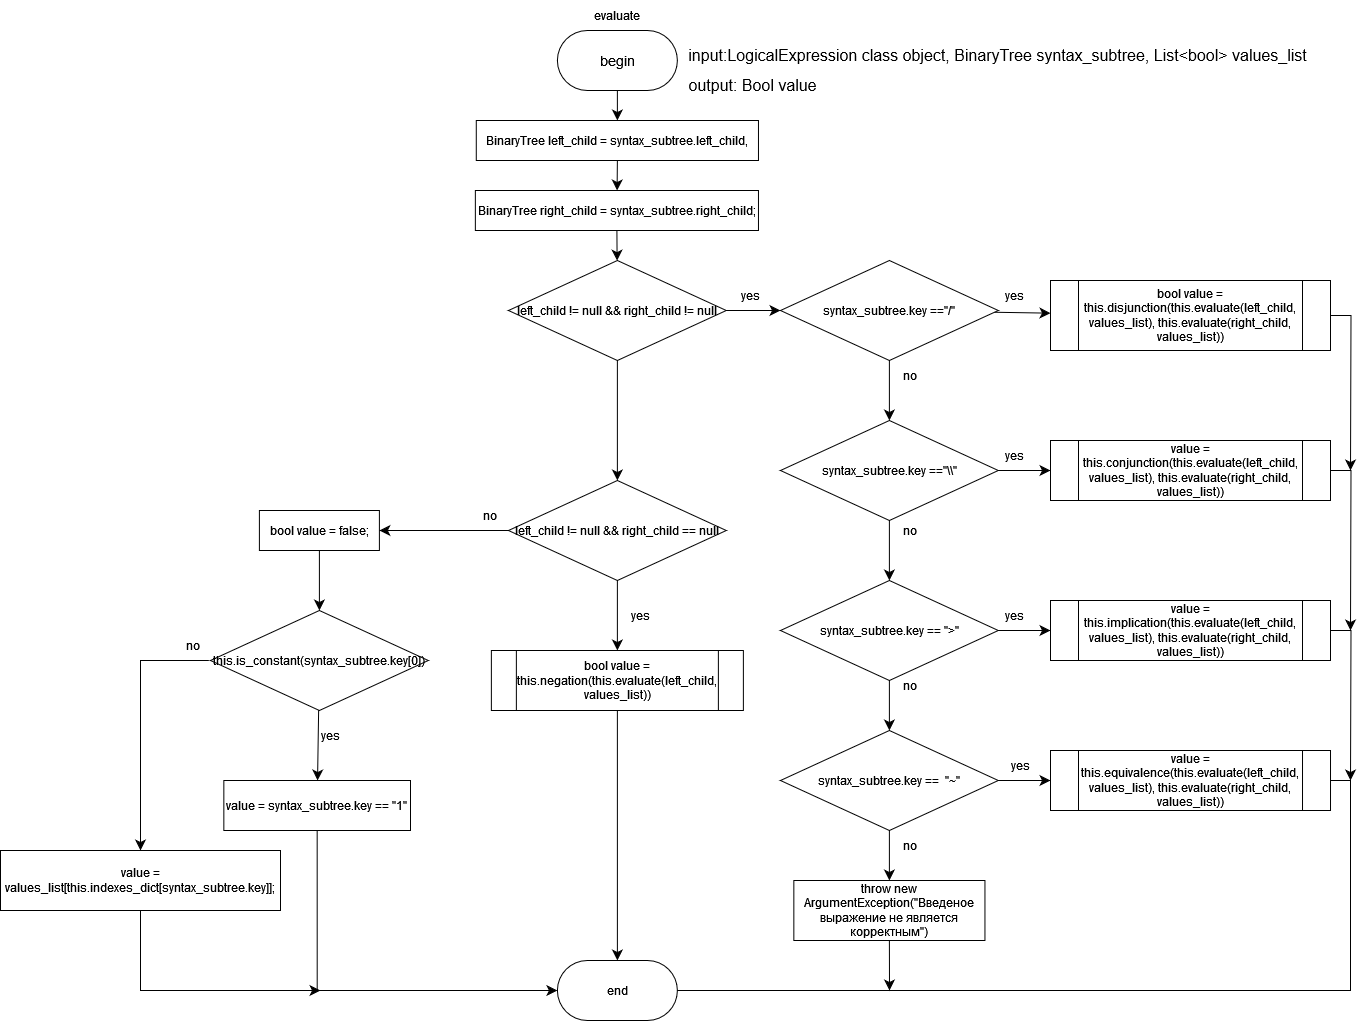

The diagram above was exported from draw.io. Its source (the exported page's mxGraphModel, read from the mxfile embedded in the PNG):
<mxGraphModel dx="1539" dy="798" grid="1" gridSize="10" guides="1" tooltips="1" connect="1" arrows="1" fold="1" page="1" pageScale="1" pageWidth="827" pageHeight="1169" math="0" shadow="0">
  <root>
    <mxCell id="0" />
    <mxCell id="1" parent="0" />
    <mxCell id="izzgKIbgATQWt5yZX0C3-7" value="" style="edgeStyle=none;curved=1;rounded=0;orthogonalLoop=1;jettySize=auto;html=1;fontSize=12;startSize=8;endSize=8;" parent="1" source="izzgKIbgATQWt5yZX0C3-1" target="izzgKIbgATQWt5yZX0C3-6" edge="1">
      <mxGeometry relative="1" as="geometry" />
    </mxCell>
    <mxCell id="izzgKIbgATQWt5yZX0C3-1" value="&lt;font face=&quot;Helvetica&quot; style=&quot;font-size: 14px;&quot;&gt;begin&lt;/font&gt;" style="rounded=1;whiteSpace=wrap;html=1;arcSize=50;" parent="1" vertex="1">
      <mxGeometry x="106.89000000000001" y="40" width="120" height="60" as="geometry" />
    </mxCell>
    <mxCell id="izzgKIbgATQWt5yZX0C3-2" value="evaluate" style="text;html=1;align=center;verticalAlign=middle;whiteSpace=wrap;rounded=0;" parent="1" vertex="1">
      <mxGeometry x="136.89" y="10" width="60" height="30" as="geometry" />
    </mxCell>
    <mxCell id="izzgKIbgATQWt5yZX0C3-3" value="&lt;div&gt;input:LogicalExpression class object, BinaryTree syntax_subtree, List&amp;lt;bool&amp;gt; values_list&lt;br&gt;&lt;/div&gt;" style="text;html=1;align=center;verticalAlign=middle;resizable=0;points=[];autosize=1;strokeColor=none;fillColor=none;fontSize=16;" parent="1" vertex="1">
      <mxGeometry x="226.89" y="50" width="640" height="30" as="geometry" />
    </mxCell>
    <mxCell id="izzgKIbgATQWt5yZX0C3-4" value="output: Bool &lt;span data-code-marker=&quot;&quot; class=&quot;blob-code-inner blob-code-marker js-code-nav-pass&quot;&gt;value&lt;/span&gt;" style="text;html=1;align=center;verticalAlign=middle;resizable=0;points=[];autosize=1;strokeColor=none;fillColor=none;fontSize=16;" parent="1" vertex="1">
      <mxGeometry x="226.89" y="80" width="150" height="30" as="geometry" />
    </mxCell>
    <mxCell id="eIIe2d8v0mMNx52ftpRA-6" style="edgeStyle=none;curved=1;rounded=0;orthogonalLoop=1;jettySize=auto;html=1;exitX=0.5;exitY=1;exitDx=0;exitDy=0;fontSize=12;startSize=8;endSize=8;" edge="1" parent="1" source="izzgKIbgATQWt5yZX0C3-6" target="eIIe2d8v0mMNx52ftpRA-5">
      <mxGeometry relative="1" as="geometry" />
    </mxCell>
    <mxCell id="izzgKIbgATQWt5yZX0C3-6" value="BinaryTree left_child = syntax_subtree.left_child," style="whiteSpace=wrap;html=1;" parent="1" vertex="1">
      <mxGeometry x="25.779999999999998" y="130" width="282.19" height="40" as="geometry" />
    </mxCell>
    <mxCell id="izzgKIbgATQWt5yZX0C3-11" value="" style="edgeStyle=none;curved=1;rounded=0;orthogonalLoop=1;jettySize=auto;html=1;fontSize=12;startSize=8;endSize=8;" parent="1" source="izzgKIbgATQWt5yZX0C3-8" target="izzgKIbgATQWt5yZX0C3-10" edge="1">
      <mxGeometry relative="1" as="geometry" />
    </mxCell>
    <mxCell id="izzgKIbgATQWt5yZX0C3-34" value="" style="edgeStyle=none;curved=1;rounded=0;orthogonalLoop=1;jettySize=auto;html=1;fontSize=12;startSize=8;endSize=8;" parent="1" source="izzgKIbgATQWt5yZX0C3-8" target="izzgKIbgATQWt5yZX0C3-33" edge="1">
      <mxGeometry relative="1" as="geometry" />
    </mxCell>
    <mxCell id="izzgKIbgATQWt5yZX0C3-8" value="left_child != null &amp;&amp; right_child != null" style="rhombus;whiteSpace=wrap;html=1;" parent="1" vertex="1">
      <mxGeometry x="57.989999999999995" y="270" width="217.79" height="100" as="geometry" />
    </mxCell>
    <mxCell id="izzgKIbgATQWt5yZX0C3-15" value="" style="edgeStyle=none;curved=1;rounded=0;orthogonalLoop=1;jettySize=auto;html=1;fontSize=12;startSize=8;endSize=8;" parent="1" source="izzgKIbgATQWt5yZX0C3-10" target="izzgKIbgATQWt5yZX0C3-14" edge="1">
      <mxGeometry relative="1" as="geometry" />
    </mxCell>
    <mxCell id="izzgKIbgATQWt5yZX0C3-17" value="" style="edgeStyle=none;curved=1;rounded=0;orthogonalLoop=1;jettySize=auto;html=1;fontSize=12;startSize=8;endSize=8;" parent="1" source="izzgKIbgATQWt5yZX0C3-10" target="izzgKIbgATQWt5yZX0C3-16" edge="1">
      <mxGeometry relative="1" as="geometry" />
    </mxCell>
    <mxCell id="izzgKIbgATQWt5yZX0C3-10" value="syntax_subtree.key ==&quot;/&quot;" style="rhombus;whiteSpace=wrap;html=1;" parent="1" vertex="1">
      <mxGeometry x="330" y="270" width="217.79" height="100" as="geometry" />
    </mxCell>
    <mxCell id="izzgKIbgATQWt5yZX0C3-49" style="edgeStyle=orthogonalEdgeStyle;rounded=0;orthogonalLoop=1;jettySize=auto;html=1;exitX=1;exitY=0.5;exitDx=0;exitDy=0;fontSize=12;startSize=8;endSize=8;" parent="1" source="izzgKIbgATQWt5yZX0C3-14" edge="1">
      <mxGeometry relative="1" as="geometry">
        <mxPoint x="900" y="480" as="targetPoint" />
      </mxGeometry>
    </mxCell>
    <mxCell id="izzgKIbgATQWt5yZX0C3-14" value="&lt;span data-code-marker=&quot;+&quot; class=&quot;blob-code-inner blob-code-marker js-code-nav-pass&quot;&gt;&lt;span class=&quot;pl-smi&quot;&gt;bool&lt;/span&gt; &lt;span class=&quot;pl-s1&quot;&gt;value&lt;/span&gt; &lt;span class=&quot;pl-c1&quot;&gt;=&lt;/span&gt; &lt;/span&gt;this.disjunction(this.evaluate(left_child, values_list), this.evaluate(right_child, values_list))" style="shape=process;whiteSpace=wrap;html=1;backgroundOutline=1;" parent="1" vertex="1">
      <mxGeometry x="600" y="290" width="280" height="70" as="geometry" />
    </mxCell>
    <mxCell id="izzgKIbgATQWt5yZX0C3-19" value="" style="edgeStyle=none;curved=1;rounded=0;orthogonalLoop=1;jettySize=auto;html=1;fontSize=12;startSize=8;endSize=8;" parent="1" source="izzgKIbgATQWt5yZX0C3-16" target="izzgKIbgATQWt5yZX0C3-18" edge="1">
      <mxGeometry relative="1" as="geometry" />
    </mxCell>
    <mxCell id="izzgKIbgATQWt5yZX0C3-21" value="" style="edgeStyle=none;curved=1;rounded=0;orthogonalLoop=1;jettySize=auto;html=1;fontSize=12;startSize=8;endSize=8;" parent="1" source="izzgKIbgATQWt5yZX0C3-16" target="izzgKIbgATQWt5yZX0C3-20" edge="1">
      <mxGeometry relative="1" as="geometry" />
    </mxCell>
    <mxCell id="izzgKIbgATQWt5yZX0C3-16" value="syntax_subtree.key ==&quot;\\&quot;" style="rhombus;whiteSpace=wrap;html=1;" parent="1" vertex="1">
      <mxGeometry x="330" y="430" width="217.79" height="100" as="geometry" />
    </mxCell>
    <mxCell id="izzgKIbgATQWt5yZX0C3-48" style="edgeStyle=orthogonalEdgeStyle;rounded=0;orthogonalLoop=1;jettySize=auto;html=1;exitX=1;exitY=0.5;exitDx=0;exitDy=0;fontSize=12;startSize=8;endSize=8;" parent="1" source="izzgKIbgATQWt5yZX0C3-18" edge="1">
      <mxGeometry relative="1" as="geometry">
        <mxPoint x="900" y="640" as="targetPoint" />
      </mxGeometry>
    </mxCell>
    <mxCell id="izzgKIbgATQWt5yZX0C3-18" value="&lt;span data-code-marker=&quot;+&quot; class=&quot;blob-code-inner blob-code-marker js-code-nav-pass&quot;&gt;&lt;span class=&quot;pl-s1&quot;&gt;value&lt;/span&gt; &lt;span class=&quot;pl-c1&quot;&gt;=&lt;/span&gt; &lt;/span&gt;this.conjunction(this.evaluate(left_child, values_list), this.evaluate(right_child, values_list))" style="shape=process;whiteSpace=wrap;html=1;backgroundOutline=1;" parent="1" vertex="1">
      <mxGeometry x="600" y="450" width="280" height="60" as="geometry" />
    </mxCell>
    <mxCell id="izzgKIbgATQWt5yZX0C3-23" value="" style="edgeStyle=none;curved=1;rounded=0;orthogonalLoop=1;jettySize=auto;html=1;fontSize=12;startSize=8;endSize=8;" parent="1" source="izzgKIbgATQWt5yZX0C3-20" target="izzgKIbgATQWt5yZX0C3-22" edge="1">
      <mxGeometry relative="1" as="geometry" />
    </mxCell>
    <mxCell id="izzgKIbgATQWt5yZX0C3-27" value="" style="edgeStyle=none;curved=1;rounded=0;orthogonalLoop=1;jettySize=auto;html=1;fontSize=12;startSize=8;endSize=8;" parent="1" source="izzgKIbgATQWt5yZX0C3-20" target="izzgKIbgATQWt5yZX0C3-26" edge="1">
      <mxGeometry relative="1" as="geometry" />
    </mxCell>
    <mxCell id="izzgKIbgATQWt5yZX0C3-20" value="syntax_subtree.key == &quot;&amp;gt;&quot;" style="rhombus;whiteSpace=wrap;html=1;" parent="1" vertex="1">
      <mxGeometry x="330" y="590" width="217.79" height="100" as="geometry" />
    </mxCell>
    <mxCell id="izzgKIbgATQWt5yZX0C3-25" value="" style="edgeStyle=none;curved=1;rounded=0;orthogonalLoop=1;jettySize=auto;html=1;fontSize=12;startSize=8;endSize=8;" parent="1" source="izzgKIbgATQWt5yZX0C3-22" target="izzgKIbgATQWt5yZX0C3-24" edge="1">
      <mxGeometry relative="1" as="geometry" />
    </mxCell>
    <mxCell id="izzgKIbgATQWt5yZX0C3-29" value="" style="edgeStyle=none;curved=1;rounded=0;orthogonalLoop=1;jettySize=auto;html=1;fontSize=12;startSize=8;endSize=8;" parent="1" source="izzgKIbgATQWt5yZX0C3-22" target="izzgKIbgATQWt5yZX0C3-28" edge="1">
      <mxGeometry relative="1" as="geometry" />
    </mxCell>
    <mxCell id="izzgKIbgATQWt5yZX0C3-22" value="syntax_subtree.key ==&amp;nbsp; &quot;~&quot;" style="rhombus;whiteSpace=wrap;html=1;" parent="1" vertex="1">
      <mxGeometry x="330" y="740" width="217.79" height="100" as="geometry" />
    </mxCell>
    <mxCell id="izzgKIbgATQWt5yZX0C3-45" style="edgeStyle=none;curved=1;rounded=0;orthogonalLoop=1;jettySize=auto;html=1;exitX=0.5;exitY=1;exitDx=0;exitDy=0;fontSize=12;startSize=8;endSize=8;" parent="1" source="izzgKIbgATQWt5yZX0C3-24" edge="1">
      <mxGeometry relative="1" as="geometry">
        <mxPoint x="439" y="1000" as="targetPoint" />
      </mxGeometry>
    </mxCell>
    <mxCell id="izzgKIbgATQWt5yZX0C3-24" value="throw new ArgumentException(&quot;Введеное выражение не является корректным&quot;)" style="whiteSpace=wrap;html=1;" parent="1" vertex="1">
      <mxGeometry x="343.34" y="890" width="191.11" height="60" as="geometry" />
    </mxCell>
    <mxCell id="izzgKIbgATQWt5yZX0C3-47" style="edgeStyle=orthogonalEdgeStyle;rounded=0;orthogonalLoop=1;jettySize=auto;html=1;exitX=1;exitY=0.5;exitDx=0;exitDy=0;fontSize=12;startSize=8;endSize=8;" parent="1" source="izzgKIbgATQWt5yZX0C3-26" edge="1">
      <mxGeometry relative="1" as="geometry">
        <mxPoint x="900" y="790" as="targetPoint" />
      </mxGeometry>
    </mxCell>
    <mxCell id="izzgKIbgATQWt5yZX0C3-26" value="&lt;span data-code-marker=&quot;+&quot; class=&quot;blob-code-inner blob-code-marker js-code-nav-pass&quot;&gt;&lt;span class=&quot;pl-s1&quot;&gt;value&lt;/span&gt; &lt;span class=&quot;pl-c1&quot;&gt;=&lt;/span&gt;&lt;/span&gt;&lt;span data-code-marker=&quot;+&quot; class=&quot;blob-code-inner blob-code-marker js-code-nav-pass&quot;&gt; &lt;/span&gt;this.implication(this.evaluate(left_child, values_list), this.evaluate(right_child, values_list))" style="shape=process;whiteSpace=wrap;html=1;backgroundOutline=1;" parent="1" vertex="1">
      <mxGeometry x="600" y="610" width="280" height="60" as="geometry" />
    </mxCell>
    <mxCell id="izzgKIbgATQWt5yZX0C3-46" style="edgeStyle=orthogonalEdgeStyle;rounded=0;orthogonalLoop=1;jettySize=auto;html=1;exitX=1;exitY=0.5;exitDx=0;exitDy=0;fontSize=12;startSize=8;endSize=8;" parent="1" source="izzgKIbgATQWt5yZX0C3-28" edge="1">
      <mxGeometry relative="1" as="geometry">
        <mxPoint x="210" y="1010" as="targetPoint" />
        <Array as="points">
          <mxPoint x="900" y="790" />
          <mxPoint x="900" y="1000" />
          <mxPoint x="211" y="1000" />
          <mxPoint x="211" y="1010" />
        </Array>
      </mxGeometry>
    </mxCell>
    <mxCell id="izzgKIbgATQWt5yZX0C3-28" value="&lt;span data-code-marker=&quot;+&quot; class=&quot;blob-code-inner blob-code-marker js-code-nav-pass&quot;&gt;&lt;span class=&quot;pl-s1&quot;&gt;value&lt;/span&gt; &lt;span class=&quot;pl-c1&quot;&gt;=&lt;/span&gt;&lt;/span&gt;&lt;span data-code-marker=&quot;+&quot; class=&quot;blob-code-inner blob-code-marker js-code-nav-pass&quot;&gt; &lt;/span&gt;this.equivalence(this.evaluate(left_child, values_list), this.evaluate(right_child, values_list))" style="shape=process;whiteSpace=wrap;html=1;backgroundOutline=1;" parent="1" vertex="1">
      <mxGeometry x="600" y="760" width="280.01" height="60" as="geometry" />
    </mxCell>
    <mxCell id="izzgKIbgATQWt5yZX0C3-30" value="end" style="rounded=1;whiteSpace=wrap;html=1;arcSize=50;" parent="1" vertex="1">
      <mxGeometry x="106.88999999999999" y="970" width="120" height="60" as="geometry" />
    </mxCell>
    <mxCell id="izzgKIbgATQWt5yZX0C3-38" value="" style="edgeStyle=none;curved=1;rounded=0;orthogonalLoop=1;jettySize=auto;html=1;fontSize=12;startSize=8;endSize=8;" parent="1" source="izzgKIbgATQWt5yZX0C3-33" target="izzgKIbgATQWt5yZX0C3-37" edge="1">
      <mxGeometry relative="1" as="geometry" />
    </mxCell>
    <mxCell id="izzgKIbgATQWt5yZX0C3-64" value="" style="edgeStyle=none;curved=1;rounded=0;orthogonalLoop=1;jettySize=auto;html=1;fontSize=12;startSize=8;endSize=8;" parent="1" source="izzgKIbgATQWt5yZX0C3-33" target="eIIe2d8v0mMNx52ftpRA-1" edge="1">
      <mxGeometry relative="1" as="geometry" />
    </mxCell>
    <mxCell id="izzgKIbgATQWt5yZX0C3-33" value="left_child != null &amp;&amp; right_child == null" style="rhombus;whiteSpace=wrap;html=1;" parent="1" vertex="1">
      <mxGeometry x="57.989999999999995" y="490" width="217.79" height="100" as="geometry" />
    </mxCell>
    <mxCell id="izzgKIbgATQWt5yZX0C3-43" style="edgeStyle=none;curved=1;rounded=0;orthogonalLoop=1;jettySize=auto;html=1;exitX=0.5;exitY=1;exitDx=0;exitDy=0;fontSize=12;startSize=8;endSize=8;" parent="1" source="izzgKIbgATQWt5yZX0C3-37" target="izzgKIbgATQWt5yZX0C3-30" edge="1">
      <mxGeometry relative="1" as="geometry" />
    </mxCell>
    <mxCell id="izzgKIbgATQWt5yZX0C3-37" value="&lt;span data-code-marker=&quot;+&quot; class=&quot;blob-code-inner blob-code-marker js-code-nav-pass&quot;&gt;&lt;span class=&quot;pl-smi&quot;&gt;bool&lt;/span&gt; &lt;span class=&quot;pl-s1&quot;&gt;value&lt;/span&gt; &lt;span class=&quot;pl-c1&quot;&gt;=&lt;/span&gt; &lt;/span&gt;this.negation(this.evaluate(left_child, values_list))" style="shape=process;whiteSpace=wrap;html=1;backgroundOutline=1;" parent="1" vertex="1">
      <mxGeometry x="40.870000000000005" y="660" width="252.01" height="60" as="geometry" />
    </mxCell>
    <mxCell id="izzgKIbgATQWt5yZX0C3-50" value="yes" style="text;html=1;align=center;verticalAlign=middle;whiteSpace=wrap;rounded=0;" parent="1" vertex="1">
      <mxGeometry x="270" y="290" width="60" height="30" as="geometry" />
    </mxCell>
    <mxCell id="izzgKIbgATQWt5yZX0C3-51" value="yes" style="text;html=1;align=center;verticalAlign=middle;whiteSpace=wrap;rounded=0;" parent="1" vertex="1">
      <mxGeometry x="534.45" y="290" width="60" height="30" as="geometry" />
    </mxCell>
    <mxCell id="izzgKIbgATQWt5yZX0C3-52" value="yes" style="text;html=1;align=center;verticalAlign=middle;whiteSpace=wrap;rounded=0;" parent="1" vertex="1">
      <mxGeometry x="534.45" y="450" width="60" height="30" as="geometry" />
    </mxCell>
    <mxCell id="izzgKIbgATQWt5yZX0C3-53" value="yes" style="text;html=1;align=center;verticalAlign=middle;whiteSpace=wrap;rounded=0;" parent="1" vertex="1">
      <mxGeometry x="534.45" y="610" width="60" height="30" as="geometry" />
    </mxCell>
    <mxCell id="izzgKIbgATQWt5yZX0C3-54" value="yes" style="text;html=1;align=center;verticalAlign=middle;whiteSpace=wrap;rounded=0;" parent="1" vertex="1">
      <mxGeometry x="540" y="760" width="60" height="30" as="geometry" />
    </mxCell>
    <mxCell id="izzgKIbgATQWt5yZX0C3-55" value="yes" style="text;html=1;align=center;verticalAlign=middle;whiteSpace=wrap;rounded=0;" parent="1" vertex="1">
      <mxGeometry x="160" y="610" width="60" height="30" as="geometry" />
    </mxCell>
    <mxCell id="izzgKIbgATQWt5yZX0C3-56" value="no" style="text;html=1;align=center;verticalAlign=middle;whiteSpace=wrap;rounded=0;" parent="1" vertex="1">
      <mxGeometry x="430" y="370" width="60" height="30" as="geometry" />
    </mxCell>
    <mxCell id="izzgKIbgATQWt5yZX0C3-57" value="no" style="text;html=1;align=center;verticalAlign=middle;whiteSpace=wrap;rounded=0;" parent="1" vertex="1">
      <mxGeometry x="430" y="525" width="60" height="30" as="geometry" />
    </mxCell>
    <mxCell id="izzgKIbgATQWt5yZX0C3-59" value="no" style="text;html=1;align=center;verticalAlign=middle;whiteSpace=wrap;rounded=0;" parent="1" vertex="1">
      <mxGeometry x="430" y="680" width="60" height="30" as="geometry" />
    </mxCell>
    <mxCell id="izzgKIbgATQWt5yZX0C3-60" value="no" style="text;html=1;align=center;verticalAlign=middle;whiteSpace=wrap;rounded=0;" parent="1" vertex="1">
      <mxGeometry x="430" y="840" width="60" height="30" as="geometry" />
    </mxCell>
    <mxCell id="izzgKIbgATQWt5yZX0C3-61" value="no" style="text;html=1;align=center;verticalAlign=middle;whiteSpace=wrap;rounded=0;" parent="1" vertex="1">
      <mxGeometry x="9.999999999999977" y="510" width="60" height="30" as="geometry" />
    </mxCell>
    <mxCell id="izzgKIbgATQWt5yZX0C3-66" value="" style="edgeStyle=none;curved=1;rounded=0;orthogonalLoop=1;jettySize=auto;html=1;fontSize=12;startSize=8;endSize=8;" parent="1" source="izzgKIbgATQWt5yZX0C3-62" target="izzgKIbgATQWt5yZX0C3-65" edge="1">
      <mxGeometry relative="1" as="geometry" />
    </mxCell>
    <mxCell id="izzgKIbgATQWt5yZX0C3-62" value="&lt;span data-code-marker=&quot;+&quot; class=&quot;blob-code-inner blob-code-marker js-code-nav-pass&quot;&gt;&lt;span class=&quot;pl-k&quot;&gt;this&lt;/span&gt;&lt;span class=&quot;pl-kos&quot;&gt;.&lt;/span&gt;&lt;span class=&quot;pl-en&quot;&gt;is_constant&lt;/span&gt;&lt;span class=&quot;pl-kos&quot;&gt;(&lt;/span&gt;syntax_subtree&lt;span class=&quot;pl-kos&quot;&gt;.&lt;/span&gt;key&lt;span class=&quot;pl-kos&quot;&gt;[&lt;/span&gt;&lt;span class=&quot;pl-c1&quot;&gt;0&lt;/span&gt;&lt;span class=&quot;pl-kos&quot;&gt;]&lt;/span&gt;&lt;span class=&quot;pl-kos&quot;&gt;)&lt;/span&gt;&lt;span class=&quot;pl-kos&quot;&gt;&lt;/span&gt;&lt;/span&gt;" style="rhombus;whiteSpace=wrap;html=1;" parent="1" vertex="1">
      <mxGeometry x="-240" y="620" width="217.79" height="100" as="geometry" />
    </mxCell>
    <mxCell id="izzgKIbgATQWt5yZX0C3-71" style="edgeStyle=orthogonalEdgeStyle;rounded=0;orthogonalLoop=1;jettySize=auto;html=1;exitX=0.5;exitY=1;exitDx=0;exitDy=0;entryX=0;entryY=0.5;entryDx=0;entryDy=0;fontSize=12;startSize=8;endSize=8;" parent="1" source="izzgKIbgATQWt5yZX0C3-65" target="izzgKIbgATQWt5yZX0C3-30" edge="1">
      <mxGeometry relative="1" as="geometry" />
    </mxCell>
    <mxCell id="izzgKIbgATQWt5yZX0C3-65" value="&lt;div&gt;&lt;span data-code-marker=&quot;+&quot; class=&quot;blob-code-inner blob-code-marker js-code-nav-pass&quot;&gt;&lt;span class=&quot;pl-k&quot;&gt;value =&lt;/span&gt; syntax_subtree&lt;span class=&quot;pl-kos&quot;&gt;.&lt;/span&gt;key &lt;span class=&quot;pl-c1&quot;&gt;==&lt;/span&gt; &lt;span class=&quot;pl-s&quot;&gt;&lt;span class=&quot;pl-s&quot;&gt;&quot;&lt;/span&gt;1&lt;span class=&quot;pl-s&quot;&gt;&quot;&lt;/span&gt;&lt;/span&gt;&lt;span class=&quot;pl-kos&quot;&gt;&lt;/span&gt;&lt;/span&gt;&lt;/div&gt;" style="whiteSpace=wrap;html=1;" parent="1" vertex="1">
      <mxGeometry x="-226.66" y="790" width="186.66" height="50" as="geometry" />
    </mxCell>
    <mxCell id="izzgKIbgATQWt5yZX0C3-73" style="edgeStyle=orthogonalEdgeStyle;rounded=0;orthogonalLoop=1;jettySize=auto;html=1;exitX=0.5;exitY=1;exitDx=0;exitDy=0;fontSize=12;startSize=8;endSize=8;" parent="1" source="Gv-RbKhkMUsL4UoW5Opt-2" edge="1">
      <mxGeometry relative="1" as="geometry">
        <mxPoint x="-130" y="1000" as="targetPoint" />
        <Array as="points">
          <mxPoint x="-310" y="1000" />
        </Array>
        <mxPoint x="-414.44499999999994" y="570" as="sourcePoint" />
      </mxGeometry>
    </mxCell>
    <mxCell id="Gv-RbKhkMUsL4UoW5Opt-3" style="edgeStyle=orthogonalEdgeStyle;rounded=0;orthogonalLoop=1;jettySize=auto;html=1;exitX=0.75;exitY=1;exitDx=0;exitDy=0;entryX=0.5;entryY=0;entryDx=0;entryDy=0;fontSize=12;startSize=8;endSize=8;" parent="1" source="izzgKIbgATQWt5yZX0C3-69" target="Gv-RbKhkMUsL4UoW5Opt-2" edge="1">
      <mxGeometry relative="1" as="geometry">
        <Array as="points">
          <mxPoint x="-310" y="670" />
        </Array>
      </mxGeometry>
    </mxCell>
    <mxCell id="izzgKIbgATQWt5yZX0C3-69" value="no" style="text;html=1;align=center;verticalAlign=middle;whiteSpace=wrap;rounded=0;" parent="1" vertex="1">
      <mxGeometry x="-286.66" y="640" width="60" height="30" as="geometry" />
    </mxCell>
    <mxCell id="izzgKIbgATQWt5yZX0C3-70" value="yes" style="text;html=1;align=center;verticalAlign=middle;whiteSpace=wrap;rounded=0;" parent="1" vertex="1">
      <mxGeometry x="-150" y="730" width="60" height="30" as="geometry" />
    </mxCell>
    <mxCell id="Gv-RbKhkMUsL4UoW5Opt-2" value="&lt;span class=&quot;pl-k&quot;&gt;value = &lt;/span&gt;values_list&lt;span class=&quot;pl-kos&quot;&gt;[&lt;/span&gt;&lt;span class=&quot;pl-k&quot;&gt;this&lt;/span&gt;&lt;span class=&quot;pl-kos&quot;&gt;.&lt;/span&gt;indexes_dict&lt;span class=&quot;pl-kos&quot;&gt;[&lt;/span&gt;syntax_subtree&lt;span class=&quot;pl-kos&quot;&gt;.&lt;/span&gt;key&lt;span class=&quot;pl-kos&quot;&gt;]&lt;/span&gt;&lt;span class=&quot;pl-kos&quot;&gt;]&lt;/span&gt;&lt;span class=&quot;pl-kos&quot;&gt;;&lt;/span&gt;" style="whiteSpace=wrap;html=1;" parent="1" vertex="1">
      <mxGeometry x="-450" y="860" width="280" height="60" as="geometry" />
    </mxCell>
    <mxCell id="eIIe2d8v0mMNx52ftpRA-4" style="edgeStyle=none;curved=1;rounded=0;orthogonalLoop=1;jettySize=auto;html=1;exitX=0.5;exitY=1;exitDx=0;exitDy=0;entryX=0.5;entryY=0;entryDx=0;entryDy=0;fontSize=12;startSize=8;endSize=8;" edge="1" parent="1" source="eIIe2d8v0mMNx52ftpRA-1" target="izzgKIbgATQWt5yZX0C3-62">
      <mxGeometry relative="1" as="geometry" />
    </mxCell>
    <mxCell id="eIIe2d8v0mMNx52ftpRA-1" value="&lt;div&gt;bool value = false;&lt;/div&gt;" style="whiteSpace=wrap;html=1;" vertex="1" parent="1">
      <mxGeometry x="-191.10000000000002" y="520" width="120" height="40" as="geometry" />
    </mxCell>
    <mxCell id="eIIe2d8v0mMNx52ftpRA-7" style="edgeStyle=none;curved=1;rounded=0;orthogonalLoop=1;jettySize=auto;html=1;exitX=0.5;exitY=1;exitDx=0;exitDy=0;fontSize=12;startSize=8;endSize=8;" edge="1" parent="1" source="eIIe2d8v0mMNx52ftpRA-5" target="izzgKIbgATQWt5yZX0C3-8">
      <mxGeometry relative="1" as="geometry" />
    </mxCell>
    <mxCell id="eIIe2d8v0mMNx52ftpRA-5" value="BinaryTree right_child = syntax_subtree.right_child;" style="whiteSpace=wrap;html=1;" vertex="1" parent="1">
      <mxGeometry x="24.860000000000003" y="200" width="283.11" height="40" as="geometry" />
    </mxCell>
  </root>
</mxGraphModel>